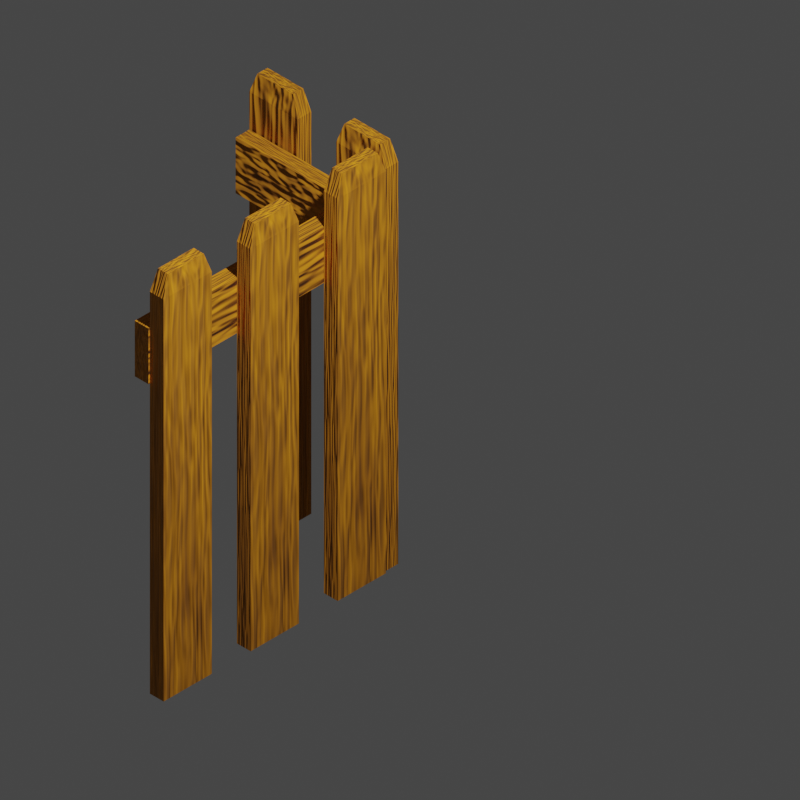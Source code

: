 # Source: fence_l_bend_.blend  (saved by Blender 3.1.7; exported with 4.5.12 LTS)
import bpy
from mathutils import Matrix  # noqa: F401  (used for matrix-valued properties, if any)

bpy.ops.wm.read_factory_settings(use_empty=True)
scene = bpy.context.scene
scene.name = 'Scene'

# ---- collections
col_collection = bpy.data.collections.new('Collection'); scene.collection.children.link(col_collection)

# ---- materials (node trees are filled in below, after node groups)
mat_material = bpy.data.materials.new('Material')
mat_material.alpha_threshold = 0.0
mat_material.use_transparent_shadow = False
mat_material.line_color = (0.0, 0.0, 0.0, 1.0)
mat_material_001 = bpy.data.materials.new('Material.001')
mat_material_001.alpha_threshold = 0.0
mat_material_001.use_transparent_shadow = False
mat_material_001.line_color = (0.0, 0.0, 0.0, 1.0)
mat_material_002 = bpy.data.materials.new('Material.002')
mat_material_002.alpha_threshold = 0.0
mat_material_002.use_transparent_shadow = False
mat_material_002.line_color = (0.0, 0.0, 0.0, 1.0)
mat_material_003 = bpy.data.materials.new('Material.003')
mat_material_003.alpha_threshold = 0.0
mat_material_003.use_transparent_shadow = False
mat_material_003.line_color = (0.0, 0.0, 0.0, 1.0)
mat_material_004 = bpy.data.materials.new('Material.004')
mat_material_004.alpha_threshold = 0.0
mat_material_004.use_transparent_shadow = False
mat_material_004.line_color = (0.0, 0.0, 0.0, 1.0)
mat_material_005 = bpy.data.materials.new('Material.005')
mat_material_005.alpha_threshold = 0.0
mat_material_005.use_transparent_shadow = False
mat_material_005.line_color = (0.0, 0.0, 0.0, 1.0)
mat_material_006 = bpy.data.materials.new('Material.006')
mat_material_006.alpha_threshold = 0.0
mat_material_006.use_transparent_shadow = False
mat_material_006.line_color = (0.0, 0.0, 0.0, 1.0)

# ---- material node trees
mat_material.use_nodes = True; mat_material.node_tree.nodes.clear()
_N = mat_material.node_tree.nodes; _L = mat_material.node_tree.links
n0 = _N.new('ShaderNodeOutputMaterial'); n0.name = 'Material Output'; n0.location = (300, 300)
n1 = _N.new('ShaderNodeBsdfPrincipled'); n1.name = 'Principled BSDF'; n1.location = (10, 300)
n1.distribution = 'GGX'
n1.subsurface_method = 'RANDOM_WALK_SKIN'
n1.inputs[2].default_value = 1.0
n1.inputs[3].default_value = 1.45
n1.inputs[27].default_value = (0.0, 0.0, 0.0, 1.0)
n1.inputs[28].default_value = 1.0
n2 = _N.new('ShaderNodeValToRGB'); n2.name = 'ColorRamp'; n2.location = (-299, 249)
while len(n2.color_ramp.elements) > 1: n2.color_ramp.elements.remove(n2.color_ramp.elements[-1])
n2.color_ramp.elements[0].position = 0.0; n2.color_ramp.elements[0].color = (1.0, 0.3717, 0.003423, 1.0)
_e = n2.color_ramp.elements.new(1.0); _e.color = (0.0954, 0.02636, 0.003391, 1.0)
n3 = _N.new('ShaderNodeMapping'); n3.name = 'Mapping'; n3.location = (-816, 74)
n3.width = 240
n4 = _N.new('ShaderNodeBump'); n4.name = 'Bump'; n4.location = (-277, -85)
n4.inputs[0].default_value = 0.5
n4.inputs[1].default_value = 0.25
n4.inputs[2].default_value = 1.0
n5 = _N.new('ShaderNodeTexNoise'); n5.name = 'Noise Texture'; n5.location = (-526, 148)
n5.inputs[2].default_value = 3.0
n5.inputs[4].default_value = 1.0
n5.inputs[8].default_value = 0.2
n6 = _N.new('ShaderNodeTexCoord'); n6.name = 'Texture Coordinate'; n6.location = (-1026, 57)
_L.new(n1.outputs[0], n0.inputs[0])
_L.new(n2.outputs[0], n1.inputs[0])
_L.new(n5.outputs[0], n2.inputs[0])
_L.new(n3.outputs[0], n5.inputs[0])
_L.new(n4.outputs[0], n1.inputs[5])
_L.new(n5.outputs[1], n4.inputs[3])
_L.new(n6.outputs[0], n3.inputs[0])
n0.is_active_output = True
mat_material_001.use_nodes = True; mat_material_001.node_tree.nodes.clear()
_N = mat_material_001.node_tree.nodes; _L = mat_material_001.node_tree.links
n0 = _N.new('ShaderNodeOutputMaterial'); n0.name = 'Material Output'; n0.location = (300, 300)
n1 = _N.new('ShaderNodeBsdfPrincipled'); n1.name = 'Principled BSDF'; n1.location = (10, 300)
n1.distribution = 'GGX'
n1.subsurface_method = 'RANDOM_WALK_SKIN'
n1.inputs[2].default_value = 1.0
n1.inputs[3].default_value = 1.45
n1.inputs[27].default_value = (0.0, 0.0, 0.0, 1.0)
n1.inputs[28].default_value = 1.0
n2 = _N.new('ShaderNodeValToRGB'); n2.name = 'ColorRamp'; n2.location = (-299, 249)
while len(n2.color_ramp.elements) > 1: n2.color_ramp.elements.remove(n2.color_ramp.elements[-1])
n2.color_ramp.elements[0].position = 0.0; n2.color_ramp.elements[0].color = (1.0, 0.3717, 0.003423, 1.0)
_e = n2.color_ramp.elements.new(1.0); _e.color = (0.0954, 0.02636, 0.003391, 1.0)
n3 = _N.new('ShaderNodeMapping'); n3.name = 'Mapping'; n3.location = (-816, 74)
n3.width = 240
n4 = _N.new('ShaderNodeBump'); n4.name = 'Bump'; n4.location = (-277, -85)
n4.inputs[0].default_value = 0.5
n4.inputs[1].default_value = 0.25
n4.inputs[2].default_value = 1.0
n5 = _N.new('ShaderNodeTexNoise'); n5.name = 'Noise Texture'; n5.location = (-526, 148)
n5.inputs[2].default_value = 3.0
n5.inputs[4].default_value = 1.0
n5.inputs[8].default_value = 0.2
n6 = _N.new('ShaderNodeTexCoord'); n6.name = 'Texture Coordinate'; n6.location = (-1026, 57)
_L.new(n1.outputs[0], n0.inputs[0])
_L.new(n2.outputs[0], n1.inputs[0])
_L.new(n5.outputs[0], n2.inputs[0])
_L.new(n3.outputs[0], n5.inputs[0])
_L.new(n4.outputs[0], n1.inputs[5])
_L.new(n5.outputs[1], n4.inputs[3])
_L.new(n6.outputs[0], n3.inputs[0])
n0.is_active_output = True
mat_material_002.use_nodes = True; mat_material_002.node_tree.nodes.clear()
_N = mat_material_002.node_tree.nodes; _L = mat_material_002.node_tree.links
n0 = _N.new('ShaderNodeOutputMaterial'); n0.name = 'Material Output'; n0.location = (300, 300)
n1 = _N.new('ShaderNodeBsdfPrincipled'); n1.name = 'Principled BSDF'; n1.location = (10, 300)
n1.distribution = 'GGX'
n1.subsurface_method = 'RANDOM_WALK_SKIN'
n1.inputs[2].default_value = 1.0
n1.inputs[3].default_value = 1.45
n1.inputs[27].default_value = (0.0, 0.0, 0.0, 1.0)
n1.inputs[28].default_value = 1.0
n2 = _N.new('ShaderNodeValToRGB'); n2.name = 'ColorRamp'; n2.location = (-299, 249)
while len(n2.color_ramp.elements) > 1: n2.color_ramp.elements.remove(n2.color_ramp.elements[-1])
n2.color_ramp.elements[0].position = 0.0; n2.color_ramp.elements[0].color = (1.0, 0.3717, 0.003423, 1.0)
_e = n2.color_ramp.elements.new(1.0); _e.color = (0.0954, 0.02636, 0.003391, 1.0)
n3 = _N.new('ShaderNodeMapping'); n3.name = 'Mapping'; n3.location = (-816, 74)
n3.width = 240
n4 = _N.new('ShaderNodeBump'); n4.name = 'Bump'; n4.location = (-277, -85)
n4.inputs[0].default_value = 0.5
n4.inputs[1].default_value = 0.25
n4.inputs[2].default_value = 1.0
n5 = _N.new('ShaderNodeTexNoise'); n5.name = 'Noise Texture'; n5.location = (-526, 148)
n5.inputs[2].default_value = 3.0
n5.inputs[4].default_value = 1.0
n5.inputs[8].default_value = 0.2
n6 = _N.new('ShaderNodeTexCoord'); n6.name = 'Texture Coordinate'; n6.location = (-1026, 57)
_L.new(n1.outputs[0], n0.inputs[0])
_L.new(n2.outputs[0], n1.inputs[0])
_L.new(n5.outputs[0], n2.inputs[0])
_L.new(n3.outputs[0], n5.inputs[0])
_L.new(n4.outputs[0], n1.inputs[5])
_L.new(n5.outputs[1], n4.inputs[3])
_L.new(n6.outputs[0], n3.inputs[0])
n0.is_active_output = True
mat_material_003.use_nodes = True; mat_material_003.node_tree.nodes.clear()
_N = mat_material_003.node_tree.nodes; _L = mat_material_003.node_tree.links
n0 = _N.new('ShaderNodeOutputMaterial'); n0.name = 'Material Output'; n0.location = (300, 300)
n1 = _N.new('ShaderNodeBsdfPrincipled'); n1.name = 'Principled BSDF'; n1.location = (10, 300)
n1.distribution = 'GGX'
n1.subsurface_method = 'RANDOM_WALK_SKIN'
n1.inputs[2].default_value = 1.0
n1.inputs[3].default_value = 1.45
n1.inputs[27].default_value = (0.0, 0.0, 0.0, 1.0)
n1.inputs[28].default_value = 1.0
n2 = _N.new('ShaderNodeValToRGB'); n2.name = 'ColorRamp'; n2.location = (-299, 249)
while len(n2.color_ramp.elements) > 1: n2.color_ramp.elements.remove(n2.color_ramp.elements[-1])
n2.color_ramp.elements[0].position = 0.0; n2.color_ramp.elements[0].color = (1.0, 0.3717, 0.003423, 1.0)
_e = n2.color_ramp.elements.new(1.0); _e.color = (0.0954, 0.02636, 0.003391, 1.0)
n3 = _N.new('ShaderNodeMapping'); n3.name = 'Mapping'; n3.location = (-816, 74)
n3.width = 240
n4 = _N.new('ShaderNodeBump'); n4.name = 'Bump'; n4.location = (-277, -85)
n4.inputs[0].default_value = 0.5
n4.inputs[1].default_value = 0.25
n4.inputs[2].default_value = 1.0
n5 = _N.new('ShaderNodeTexNoise'); n5.name = 'Noise Texture'; n5.location = (-526, 148)
n5.inputs[2].default_value = 3.0
n5.inputs[4].default_value = 1.0
n5.inputs[8].default_value = 0.2
n6 = _N.new('ShaderNodeTexCoord'); n6.name = 'Texture Coordinate'; n6.location = (-1026, 57)
_L.new(n1.outputs[0], n0.inputs[0])
_L.new(n2.outputs[0], n1.inputs[0])
_L.new(n5.outputs[0], n2.inputs[0])
_L.new(n3.outputs[0], n5.inputs[0])
_L.new(n4.outputs[0], n1.inputs[5])
_L.new(n5.outputs[1], n4.inputs[3])
_L.new(n6.outputs[0], n3.inputs[0])
n0.is_active_output = True
mat_material_004.use_nodes = True; mat_material_004.node_tree.nodes.clear()
_N = mat_material_004.node_tree.nodes; _L = mat_material_004.node_tree.links
n0 = _N.new('ShaderNodeOutputMaterial'); n0.name = 'Material Output'; n0.location = (300, 300)
n1 = _N.new('ShaderNodeBsdfPrincipled'); n1.name = 'Principled BSDF'; n1.location = (10, 300)
n1.distribution = 'GGX'
n1.subsurface_method = 'RANDOM_WALK_SKIN'
n1.inputs[2].default_value = 1.0
n1.inputs[3].default_value = 1.45
n1.inputs[27].default_value = (0.0, 0.0, 0.0, 1.0)
n1.inputs[28].default_value = 1.0
n2 = _N.new('ShaderNodeValToRGB'); n2.name = 'ColorRamp'; n2.location = (-299, 249)
while len(n2.color_ramp.elements) > 1: n2.color_ramp.elements.remove(n2.color_ramp.elements[-1])
n2.color_ramp.elements[0].position = 0.0; n2.color_ramp.elements[0].color = (1.0, 0.3717, 0.003423, 1.0)
_e = n2.color_ramp.elements.new(1.0); _e.color = (0.0954, 0.02636, 0.003391, 1.0)
n3 = _N.new('ShaderNodeMapping'); n3.name = 'Mapping'; n3.location = (-816, 74)
n3.width = 240
n4 = _N.new('ShaderNodeBump'); n4.name = 'Bump'; n4.location = (-277, -85)
n4.inputs[0].default_value = 0.5
n4.inputs[1].default_value = 0.25
n4.inputs[2].default_value = 1.0
n5 = _N.new('ShaderNodeTexNoise'); n5.name = 'Noise Texture'; n5.location = (-526, 148)
n5.inputs[2].default_value = 3.0
n5.inputs[4].default_value = 1.0
n5.inputs[8].default_value = 0.2
n6 = _N.new('ShaderNodeTexCoord'); n6.name = 'Texture Coordinate'; n6.location = (-1026, 57)
_L.new(n1.outputs[0], n0.inputs[0])
_L.new(n2.outputs[0], n1.inputs[0])
_L.new(n5.outputs[0], n2.inputs[0])
_L.new(n3.outputs[0], n5.inputs[0])
_L.new(n4.outputs[0], n1.inputs[5])
_L.new(n5.outputs[1], n4.inputs[3])
_L.new(n6.outputs[0], n3.inputs[0])
n0.is_active_output = True
mat_material_005.use_nodes = True; mat_material_005.node_tree.nodes.clear()
_N = mat_material_005.node_tree.nodes; _L = mat_material_005.node_tree.links
n0 = _N.new('ShaderNodeOutputMaterial'); n0.name = 'Material Output'; n0.location = (300, 300)
n1 = _N.new('ShaderNodeBsdfPrincipled'); n1.name = 'Principled BSDF'; n1.location = (10, 300)
n1.distribution = 'GGX'
n1.subsurface_method = 'RANDOM_WALK_SKIN'
n1.inputs[2].default_value = 1.0
n1.inputs[3].default_value = 1.45
n1.inputs[27].default_value = (0.0, 0.0, 0.0, 1.0)
n1.inputs[28].default_value = 1.0
n2 = _N.new('ShaderNodeValToRGB'); n2.name = 'ColorRamp'; n2.location = (-299, 249)
while len(n2.color_ramp.elements) > 1: n2.color_ramp.elements.remove(n2.color_ramp.elements[-1])
n2.color_ramp.elements[0].position = 0.0; n2.color_ramp.elements[0].color = (1.0, 0.3717, 0.003423, 1.0)
_e = n2.color_ramp.elements.new(1.0); _e.color = (0.0954, 0.02636, 0.003391, 1.0)
n3 = _N.new('ShaderNodeMapping'); n3.name = 'Mapping'; n3.location = (-816, 74)
n3.width = 240
n4 = _N.new('ShaderNodeBump'); n4.name = 'Bump'; n4.location = (-277, -85)
n4.inputs[0].default_value = 0.5
n4.inputs[1].default_value = 0.25
n4.inputs[2].default_value = 1.0
n5 = _N.new('ShaderNodeTexNoise'); n5.name = 'Noise Texture'; n5.location = (-526, 148)
n5.inputs[2].default_value = 3.0
n5.inputs[4].default_value = 1.0
n5.inputs[8].default_value = 0.2
n6 = _N.new('ShaderNodeTexCoord'); n6.name = 'Texture Coordinate'; n6.location = (-1026, 57)
_L.new(n1.outputs[0], n0.inputs[0])
_L.new(n2.outputs[0], n1.inputs[0])
_L.new(n5.outputs[0], n2.inputs[0])
_L.new(n3.outputs[0], n5.inputs[0])
_L.new(n4.outputs[0], n1.inputs[5])
_L.new(n5.outputs[1], n4.inputs[3])
_L.new(n6.outputs[0], n3.inputs[0])
n0.is_active_output = True
mat_material_006.use_nodes = True; mat_material_006.node_tree.nodes.clear()
_N = mat_material_006.node_tree.nodes; _L = mat_material_006.node_tree.links
n0 = _N.new('ShaderNodeOutputMaterial'); n0.name = 'Material Output'; n0.location = (300, 300)
n1 = _N.new('ShaderNodeBsdfPrincipled'); n1.name = 'Principled BSDF'; n1.location = (10, 300)
n1.distribution = 'GGX'
n1.subsurface_method = 'RANDOM_WALK_SKIN'
n1.inputs[2].default_value = 1.0
n1.inputs[3].default_value = 1.45
n1.inputs[27].default_value = (0.0, 0.0, 0.0, 1.0)
n1.inputs[28].default_value = 1.0
n2 = _N.new('ShaderNodeValToRGB'); n2.name = 'ColorRamp'; n2.location = (-299, 249)
while len(n2.color_ramp.elements) > 1: n2.color_ramp.elements.remove(n2.color_ramp.elements[-1])
n2.color_ramp.elements[0].position = 0.0; n2.color_ramp.elements[0].color = (1.0, 0.3717, 0.003423, 1.0)
_e = n2.color_ramp.elements.new(1.0); _e.color = (0.0954, 0.02636, 0.003391, 1.0)
n3 = _N.new('ShaderNodeMapping'); n3.name = 'Mapping'; n3.location = (-816, 74)
n3.width = 240
n4 = _N.new('ShaderNodeBump'); n4.name = 'Bump'; n4.location = (-277, -85)
n4.inputs[0].default_value = 0.5
n4.inputs[1].default_value = 0.25
n4.inputs[2].default_value = 1.0
n5 = _N.new('ShaderNodeTexNoise'); n5.name = 'Noise Texture'; n5.location = (-526, 148)
n5.inputs[2].default_value = 3.0
n5.inputs[4].default_value = 1.0
n5.inputs[8].default_value = 0.2
n6 = _N.new('ShaderNodeTexCoord'); n6.name = 'Texture Coordinate'; n6.location = (-1026, 57)
_L.new(n1.outputs[0], n0.inputs[0])
_L.new(n2.outputs[0], n1.inputs[0])
_L.new(n5.outputs[0], n2.inputs[0])
_L.new(n3.outputs[0], n5.inputs[0])
_L.new(n4.outputs[0], n1.inputs[5])
_L.new(n5.outputs[1], n4.inputs[3])
_L.new(n6.outputs[0], n3.inputs[0])
n0.is_active_output = True

# ---- world
world_world = bpy.data.worlds.new('World'); scene.world = world_world
world_world.use_nodes = True; world_world.node_tree.nodes.clear()
_N = world_world.node_tree.nodes; _L = world_world.node_tree.links
n0 = _N.new('ShaderNodeOutputWorld'); n0.name = 'World Output'; n0.location = (300, 300)
n1 = _N.new('ShaderNodeBackground'); n1.name = 'Background'; n1.location = (10, 300)
n1.inputs[0].default_value = (0.05088, 0.05088, 0.05088, 1.0)
_L.new(n1.outputs[0], n0.inputs[0])
n0.is_active_output = True
world_world.color = (0.05088, 0.05088, 0.05088)
world_world.use_sun_shadow = False
world_world.sun_shadow_jitter_overblur = 0.0

# ---- cameras
cam_camera = bpy.data.cameras.new('Camera')
cam_camera.type = 'ORTHO'
cam_camera.clip_end = 100.0
cam_camera.ortho_scale = 3.25
cam_camera.show_composition_center = True

# ---- lights
light_light = bpy.data.lights.new('Light', 'POINT')
light_light.transmission_factor = 0.0
light_light.energy = 1000.0
light_light.shadow_soft_size = 0.1
light_light.shadow_maximum_resolution = 0.006
light_light.use_absolute_resolution = True

# ---- meshes
me_cube = bpy.data.meshes.new('Cube')
me_cube.from_pydata([(1.0, 1.0, 1.0), (1.0, 1.0, -1.0), (1.0, -1.0, 1.0), (1.0, -1.0, -1.0), (-1.0, 1.0, 1.0), (-1.0, 1.0, -1.0), (-1.0, -1.0, 1.0), (-1.0, -1.0, -1.0), (1.0, -1.0, 1.0), (-1.0, -1.0, 1.0), (1.0, 1.0, 1.0), (-1.0, 1.0, 1.0), (0.7389, -0.7389, 1.103), (-0.7389, -0.7389, 1.103), (0.7389, 0.7389, 1.103), (-0.7389, 0.7389, 1.103)], [], [(0, 4, 11, 10), (3, 2, 6, 7), (7, 6, 4, 5), (5, 1, 3, 7), (1, 0, 2, 3), (5, 4, 0, 1), (9, 8, 12, 13), (6, 2, 8, 9), (4, 6, 9, 11), (2, 0, 10, 8), (14, 15, 13, 12), (10, 11, 15, 14), (8, 10, 14, 12), (11, 9, 13, 15)])
_uv = me_cube.uv_layers.new(name='UVMap')
_uv.uv.foreach_set('vector', [0.625, 0.5, 0.625, 0.25, 0.625, 0.25, 0.625, 0.5, 0.375, 0.75, 0.625, 0.75, 0.625, 1.0, 0.375, 1.0, 0.375, 0.0, 0.625, 0.0, 0.625, 0.25, 0.375, 0.25, 0.125, 0.5, 0.375, 0.5, 0.375, 0.75, 0.125, 0.75, 0.375, 0.5, 0.625, 0.5, 0.625, 0.75, 0.375, 0.75, 0.375, 0.25, 0.625, 0.25, 0.625, 0.5, 0.375, 0.5, 0.625, 1.0, 0.625, 0.75, 0.625, 0.75, 0.625, 1.0, 0.625, 1.0, 0.625, 0.75, 0.625, 0.75, 0.625, 1.0, 0.625, 0.25, 0.625, 0.0, 0.625, 0.0, 0.625, 0.25, 0.625, 0.75, 0.625, 0.5, 0.625, 0.5, 0.625, 0.75, 0.625, 0.5, 0.875, 0.5, 0.875, 0.75, 0.625, 0.75, 0.625, 0.5, 0.625, 0.25, 0.625, 0.25, 0.625, 0.5, 0.625, 0.75, 0.625, 0.5, 0.625, 0.5, 0.625, 0.75, 0.625, 0.25, 0.625, 0.0, 0.625, 0.0, 0.625, 0.25])
me_cube.materials.append(mat_material)
me_cube.use_remesh_preserve_volume = False
me_cube.use_remesh_preserve_attributes = False
me_cube.use_mirror_vertex_groups = False
me_cube.update()
me_cube_001 = bpy.data.meshes.new('Cube.001')
me_cube_001.from_pydata([(1.0, 1.0, 1.0), (1.0, 1.0, -1.0), (1.0, -1.0, 1.0), (1.0, -1.0, -1.0), (-1.0, 1.0, 1.0), (-1.0, 1.0, -1.0), (-1.0, -1.0, 1.0), (-1.0, -1.0, -1.0), (1.0, -1.0, 1.0), (-1.0, -1.0, 1.0), (1.0, 1.0, 1.0), (-1.0, 1.0, 1.0), (0.7389, -0.7389, 1.103), (-0.7389, -0.7389, 1.103), (0.7389, 0.7389, 1.103), (-0.7389, 0.7389, 1.103)], [], [(0, 4, 11, 10), (3, 2, 6, 7), (7, 6, 4, 5), (5, 1, 3, 7), (1, 0, 2, 3), (5, 4, 0, 1), (9, 8, 12, 13), (6, 2, 8, 9), (4, 6, 9, 11), (2, 0, 10, 8), (14, 15, 13, 12), (10, 11, 15, 14), (8, 10, 14, 12), (11, 9, 13, 15)])
_uv = me_cube_001.uv_layers.new(name='UVMap')
_uv.uv.foreach_set('vector', [0.625, 0.5, 0.625, 0.25, 0.625, 0.25, 0.625, 0.5, 0.375, 0.75, 0.625, 0.75, 0.625, 1.0, 0.375, 1.0, 0.375, 0.0, 0.625, 0.0, 0.625, 0.25, 0.375, 0.25, 0.125, 0.5, 0.375, 0.5, 0.375, 0.75, 0.125, 0.75, 0.375, 0.5, 0.625, 0.5, 0.625, 0.75, 0.375, 0.75, 0.375, 0.25, 0.625, 0.25, 0.625, 0.5, 0.375, 0.5, 0.625, 1.0, 0.625, 0.75, 0.625, 0.75, 0.625, 1.0, 0.625, 1.0, 0.625, 0.75, 0.625, 0.75, 0.625, 1.0, 0.625, 0.25, 0.625, 0.0, 0.625, 0.0, 0.625, 0.25, 0.625, 0.75, 0.625, 0.5, 0.625, 0.5, 0.625, 0.75, 0.625, 0.5, 0.875, 0.5, 0.875, 0.75, 0.625, 0.75, 0.625, 0.5, 0.625, 0.25, 0.625, 0.25, 0.625, 0.5, 0.625, 0.75, 0.625, 0.5, 0.625, 0.5, 0.625, 0.75, 0.625, 0.25, 0.625, 0.0, 0.625, 0.0, 0.625, 0.25])
me_cube_001.materials.append(mat_material_001)
me_cube_001.use_remesh_preserve_volume = False
me_cube_001.use_remesh_preserve_attributes = False
me_cube_001.use_mirror_vertex_groups = False
me_cube_001.update()
me_cube_002 = bpy.data.meshes.new('Cube.002')
me_cube_002.from_pydata([(1.0, 1.0, 1.0), (1.0, 1.0, -1.0), (1.0, -1.0, 1.0), (1.0, -1.0, -1.0), (-1.0, 1.0, 1.0), (-1.0, 1.0, -1.0), (-1.0, -1.0, 1.0), (-1.0, -1.0, -1.0), (1.0, -1.0, 1.0), (-1.0, -1.0, 1.0), (1.0, 1.0, 1.0), (-1.0, 1.0, 1.0), (0.7389, -0.7389, 1.103), (-0.7389, -0.7389, 1.103), (0.7389, 0.7389, 1.103), (-0.7389, 0.7389, 1.103)], [], [(0, 4, 11, 10), (3, 2, 6, 7), (7, 6, 4, 5), (5, 1, 3, 7), (1, 0, 2, 3), (5, 4, 0, 1), (9, 8, 12, 13), (6, 2, 8, 9), (4, 6, 9, 11), (2, 0, 10, 8), (14, 15, 13, 12), (10, 11, 15, 14), (8, 10, 14, 12), (11, 9, 13, 15)])
_uv = me_cube_002.uv_layers.new(name='UVMap')
_uv.uv.foreach_set('vector', [0.625, 0.5, 0.625, 0.25, 0.625, 0.25, 0.625, 0.5, 0.375, 0.75, 0.625, 0.75, 0.625, 1.0, 0.375, 1.0, 0.375, 0.0, 0.625, 0.0, 0.625, 0.25, 0.375, 0.25, 0.125, 0.5, 0.375, 0.5, 0.375, 0.75, 0.125, 0.75, 0.375, 0.5, 0.625, 0.5, 0.625, 0.75, 0.375, 0.75, 0.375, 0.25, 0.625, 0.25, 0.625, 0.5, 0.375, 0.5, 0.625, 1.0, 0.625, 0.75, 0.625, 0.75, 0.625, 1.0, 0.625, 1.0, 0.625, 0.75, 0.625, 0.75, 0.625, 1.0, 0.625, 0.25, 0.625, 0.0, 0.625, 0.0, 0.625, 0.25, 0.625, 0.75, 0.625, 0.5, 0.625, 0.5, 0.625, 0.75, 0.625, 0.5, 0.875, 0.5, 0.875, 0.75, 0.625, 0.75, 0.625, 0.5, 0.625, 0.25, 0.625, 0.25, 0.625, 0.5, 0.625, 0.75, 0.625, 0.5, 0.625, 0.5, 0.625, 0.75, 0.625, 0.25, 0.625, 0.0, 0.625, 0.0, 0.625, 0.25])
me_cube_002.materials.append(mat_material_002)
me_cube_002.use_remesh_preserve_volume = False
me_cube_002.use_remesh_preserve_attributes = False
me_cube_002.use_mirror_vertex_groups = False
me_cube_002.update()
me_cube_003 = bpy.data.meshes.new('Cube.003')
me_cube_003.from_pydata([(1.0, 1.0, 0.8813), (1.0, 1.0, -1.0), (1.0, -1.0, 0.8813), (1.0, -1.0, -1.0), (-1.0, 1.0, 0.8813), (-1.0, 1.0, -1.0), (-1.0, -1.0, 0.8813), (-1.0, -1.0, -1.0)], [], [(3, 2, 6, 7), (7, 6, 4, 5), (5, 1, 3, 7), (1, 0, 2, 3), (5, 4, 0, 1), (2, 0, 4), (2, 4, 6)])
_uv = me_cube_003.uv_layers.new(name='UVMap')
_uv.uv.foreach_set('vector', [0.375, 0.75, 0.625, 0.75, 0.625, 1.0, 0.375, 1.0, 0.375, 0.0, 0.625, 0.0, 0.625, 0.25, 0.375, 0.25, 0.125, 0.5, 0.375, 0.5, 0.375, 0.75, 0.125, 0.75, 0.375, 0.5, 0.625, 0.5, 0.625, 0.75, 0.375, 0.75, 0.375, 0.25, 0.625, 0.25, 0.625, 0.5, 0.375, 0.5, 0.0, 0.0, 0.0, 0.0, 0.0, 0.0, 0.0, 0.0, 0.0, 0.0, 0.0, 0.0])
me_cube_003.materials.append(mat_material_003)
me_cube_003.use_remesh_preserve_volume = False
me_cube_003.use_remesh_preserve_attributes = False
me_cube_003.use_mirror_vertex_groups = False
me_cube_003.update()
me_cube_004 = bpy.data.meshes.new('Cube.004')
me_cube_004.from_pydata([(1.0, 1.0, 1.0), (1.0, 1.0, -1.0), (1.0, -1.0, 1.0), (1.0, -1.0, -1.0), (-1.0, 1.0, 1.0), (-1.0, 1.0, -1.0), (-1.0, -1.0, 1.0), (-1.0, -1.0, -1.0), (1.0, -1.0, 1.0), (-1.0, -1.0, 1.0), (1.0, 1.0, 1.0), (-1.0, 1.0, 1.0), (0.7389, -0.7389, 1.103), (-0.7389, -0.7389, 1.103), (0.7389, 0.7389, 1.103), (-0.7389, 0.7389, 1.103)], [], [(0, 4, 11, 10), (3, 2, 6, 7), (7, 6, 4, 5), (5, 1, 3, 7), (1, 0, 2, 3), (5, 4, 0, 1), (9, 8, 12, 13), (6, 2, 8, 9), (4, 6, 9, 11), (2, 0, 10, 8), (14, 15, 13, 12), (10, 11, 15, 14), (8, 10, 14, 12), (11, 9, 13, 15)])
_uv = me_cube_004.uv_layers.new(name='UVMap')
_uv.uv.foreach_set('vector', [0.625, 0.5, 0.625, 0.25, 0.625, 0.25, 0.625, 0.5, 0.375, 0.75, 0.625, 0.75, 0.625, 1.0, 0.375, 1.0, 0.375, 0.0, 0.625, 0.0, 0.625, 0.25, 0.375, 0.25, 0.125, 0.5, 0.375, 0.5, 0.375, 0.75, 0.125, 0.75, 0.375, 0.5, 0.625, 0.5, 0.625, 0.75, 0.375, 0.75, 0.375, 0.25, 0.625, 0.25, 0.625, 0.5, 0.375, 0.5, 0.625, 1.0, 0.625, 0.75, 0.625, 0.75, 0.625, 1.0, 0.625, 1.0, 0.625, 0.75, 0.625, 0.75, 0.625, 1.0, 0.625, 0.25, 0.625, 0.0, 0.625, 0.0, 0.625, 0.25, 0.625, 0.75, 0.625, 0.5, 0.625, 0.5, 0.625, 0.75, 0.625, 0.5, 0.875, 0.5, 0.875, 0.75, 0.625, 0.75, 0.625, 0.5, 0.625, 0.25, 0.625, 0.25, 0.625, 0.5, 0.625, 0.75, 0.625, 0.5, 0.625, 0.5, 0.625, 0.75, 0.625, 0.25, 0.625, 0.0, 0.625, 0.0, 0.625, 0.25])
me_cube_004.materials.append(mat_material_004)
me_cube_004.use_remesh_preserve_volume = False
me_cube_004.use_remesh_preserve_attributes = False
me_cube_004.use_mirror_vertex_groups = False
me_cube_004.update()
me_cube_005 = bpy.data.meshes.new('Cube.005')
me_cube_005.from_pydata([(1.0, 1.0, 1.0), (1.0, 1.0, -1.0), (1.0, -1.0, 1.0), (1.0, -1.0, -1.0), (-1.0, 1.0, 1.0), (-1.0, 1.0, -1.0), (-1.0, -1.0, 1.0), (-1.0, -1.0, -1.0), (1.0, -1.0, 1.0), (-1.0, -1.0, 1.0), (1.0, 1.0, 1.0), (-1.0, 1.0, 1.0), (0.7389, -0.7389, 1.103), (-0.7389, -0.7389, 1.103), (0.7389, 0.7389, 1.103), (-0.7389, 0.7389, 1.103)], [], [(0, 4, 11, 10), (3, 2, 6, 7), (7, 6, 4, 5), (5, 1, 3, 7), (1, 0, 2, 3), (5, 4, 0, 1), (9, 8, 12, 13), (6, 2, 8, 9), (4, 6, 9, 11), (2, 0, 10, 8), (14, 15, 13, 12), (10, 11, 15, 14), (8, 10, 14, 12), (11, 9, 13, 15)])
_uv = me_cube_005.uv_layers.new(name='UVMap')
_uv.uv.foreach_set('vector', [0.625, 0.5, 0.625, 0.25, 0.625, 0.25, 0.625, 0.5, 0.375, 0.75, 0.625, 0.75, 0.625, 1.0, 0.375, 1.0, 0.375, 0.0, 0.625, 0.0, 0.625, 0.25, 0.375, 0.25, 0.125, 0.5, 0.375, 0.5, 0.375, 0.75, 0.125, 0.75, 0.375, 0.5, 0.625, 0.5, 0.625, 0.75, 0.375, 0.75, 0.375, 0.25, 0.625, 0.25, 0.625, 0.5, 0.375, 0.5, 0.625, 1.0, 0.625, 0.75, 0.625, 0.75, 0.625, 1.0, 0.625, 1.0, 0.625, 0.75, 0.625, 0.75, 0.625, 1.0, 0.625, 0.25, 0.625, 0.0, 0.625, 0.0, 0.625, 0.25, 0.625, 0.75, 0.625, 0.5, 0.625, 0.5, 0.625, 0.75, 0.625, 0.5, 0.875, 0.5, 0.875, 0.75, 0.625, 0.75, 0.625, 0.5, 0.625, 0.25, 0.625, 0.25, 0.625, 0.5, 0.625, 0.75, 0.625, 0.5, 0.625, 0.5, 0.625, 0.75, 0.625, 0.25, 0.625, 0.0, 0.625, 0.0, 0.625, 0.25])
me_cube_005.materials.append(mat_material_005)
me_cube_005.use_remesh_preserve_volume = False
me_cube_005.use_remesh_preserve_attributes = False
me_cube_005.use_mirror_vertex_groups = False
me_cube_005.update()
me_cube_006 = bpy.data.meshes.new('Cube.006')
me_cube_006.from_pydata([(1.0, 1.0, 0.8813), (1.0, 1.0, -1.0), (1.0, -1.0, 0.8813), (1.0, -1.0, -1.0), (-1.0, 1.0, 0.8813), (-1.0, 1.0, -1.0), (-1.0, -1.0, 0.8813), (-1.0, -1.0, -1.0)], [], [(3, 2, 6, 7), (7, 6, 4, 5), (5, 1, 3, 7), (1, 0, 2, 3), (5, 4, 0, 1), (2, 0, 4), (2, 4, 6)])
_uv = me_cube_006.uv_layers.new(name='UVMap')
_uv.uv.foreach_set('vector', [0.375, 0.75, 0.625, 0.75, 0.625, 1.0, 0.375, 1.0, 0.375, 0.0, 0.625, 0.0, 0.625, 0.25, 0.375, 0.25, 0.125, 0.5, 0.375, 0.5, 0.375, 0.75, 0.125, 0.75, 0.375, 0.5, 0.625, 0.5, 0.625, 0.75, 0.375, 0.75, 0.375, 0.25, 0.625, 0.25, 0.625, 0.5, 0.375, 0.5, 0.0, 0.0, 0.0, 0.0, 0.0, 0.0, 0.0, 0.0, 0.0, 0.0, 0.0, 0.0])
me_cube_006.materials.append(mat_material_006)
me_cube_006.use_remesh_preserve_volume = False
me_cube_006.use_remesh_preserve_attributes = False
me_cube_006.use_mirror_vertex_groups = False
me_cube_006.update()

# ---- objects
ob_cube = bpy.data.objects.new('Cube', me_cube)
ob_light = bpy.data.objects.new('Light', light_light)
ob_camera = bpy.data.objects.new('Camera', cam_camera)
ob_cube_001 = bpy.data.objects.new('Cube.001', me_cube_001)
ob_cube_002 = bpy.data.objects.new('Cube.002', me_cube_002)
ob_cube_003 = bpy.data.objects.new('Cube.003', me_cube_003)
ob_cube_004 = bpy.data.objects.new('Cube.004', me_cube_004)
ob_cube_005 = bpy.data.objects.new('Cube.005', me_cube_005)
ob_cube_006 = bpy.data.objects.new('Cube.006', me_cube_006)

# ---- transforms, parenting, visibility, modifiers, constraints
ob_cube.location = (0.0, 0.5, 1.0)
ob_cube.scale = (0.03942, 0.1386, 1.0)
ob_cube.lock_rotations_4d = False
ob_cube.empty_display_type = 'ARROWS'
ob_cube.lineart.crease_threshold = 0.0
ob_light.location = (-2.599, 1.128, 5.904)
ob_light.rotation_euler = (0.6503, 0.05522, 1.866)
ob_light.lock_rotations_4d = False
ob_light.empty_display_type = 'ARROWS'
ob_light.color = (0.0, 0.0, 0.0, 0.0)
ob_light.lineart.crease_threshold = 0.0
ob_camera.location = (-2.06, 1.801, 2.842)
ob_camera.rotation_euler = (0.9553, 0.0, 3.927)
ob_camera.lock_rotations_4d = False
ob_camera.empty_display_type = 'ARROWS'
ob_camera.color = (0.0, 0.0, 0.0, 0.0)
ob_camera.display_type = 'WIRE'
ob_camera.lineart.crease_threshold = 0.0
ob_cube_001.location = (0.0, 1.0, 1.0)
ob_cube_001.scale = (0.03942, 0.1386, 1.0)
ob_cube_001.lock_rotations_4d = False
ob_cube_001.empty_display_type = 'ARROWS'
ob_cube_001.lineart.crease_threshold = 0.0
ob_cube_002.location = (0.0, 0.0, 1.0)
ob_cube_002.scale = (0.03942, 0.1386, 1.0)
ob_cube_002.lock_rotations_4d = False
ob_cube_002.empty_display_type = 'ARROWS'
ob_cube_002.lineart.crease_threshold = 0.0
ob_cube_003.location = (0.07925, 0.5412, 1.682)
ob_cube_003.rotation_euler = (1.571, 0.0, 3.142)
ob_cube_003.scale = (0.03942, 0.1386, 0.6866)
ob_cube_003.lock_rotations_4d = False
ob_cube_003.empty_display_type = 'ARROWS'
ob_cube_003.lineart.crease_threshold = 0.0
ob_cube_004.location = (0.1106, -0.1813, 1.0)
ob_cube_004.rotation_euler = (0.0, 0.0, 1.571)
ob_cube_004.scale = (0.03942, 0.1386, 1.0)
ob_cube_004.lock_rotations_4d = False
ob_cube_004.empty_display_type = 'ARROWS'
ob_cube_004.lineart.crease_threshold = 0.0
ob_cube_005.location = (0.61, -0.1813, 1.0)
ob_cube_005.rotation_euler = (0.0, 0.0, 1.571)
ob_cube_005.scale = (0.03942, 0.1386, 1.0)
ob_cube_005.lock_rotations_4d = False
ob_cube_005.empty_display_type = 'ARROWS'
ob_cube_005.lineart.crease_threshold = 0.0
ob_cube_006.location = (0.4166, -0.09394, 1.682)
ob_cube_006.rotation_euler = (1.571, 0.0, 4.712)
ob_cube_006.scale = (0.03942, 0.1386, 0.3234)
ob_cube_006.lock_rotations_4d = False
ob_cube_006.empty_display_type = 'ARROWS'
ob_cube_006.lineart.crease_threshold = 0.0

# ---- collection membership
col_collection.objects.link(ob_cube)
col_collection.objects.link(ob_light)
col_collection.objects.link(ob_camera)
col_collection.objects.link(ob_cube_001)
col_collection.objects.link(ob_cube_002)
col_collection.objects.link(ob_cube_003)
col_collection.objects.link(ob_cube_004)
col_collection.objects.link(ob_cube_005)
col_collection.objects.link(ob_cube_006)

# ---- scene / render settings (as saved in the file)
scene.camera = ob_camera
scene.frame_start = 1; scene.frame_end = 250; scene.frame_set(1)
scene.render.engine = 'BLENDER_EEVEE_NEXT'
scene.render.resolution_x = 128
scene.render.resolution_y = 128
scene.render.film_transparent = True
scene.cycles.sampling_pattern = 'TABULATED_SOBOL'
scene.cycles.use_light_tree = False
scene.eevee.taa_render_samples = 512
scene.eevee.use_gtao = True
scene.eevee.use_raytracing = True
scene.view_settings.view_transform = 'Filmic'
bpy.context.view_layer.update()
